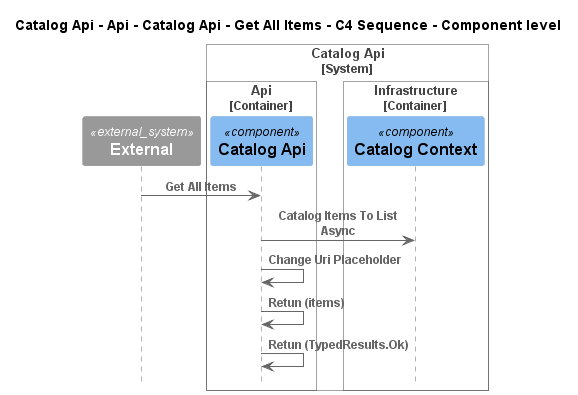

The diagram above was rendered by PlantUML. Its source (embedded in the PNG):
@startuml
!pragma layout smetana
!include ..\..\..\..\..\..\..\..\.c4s\C4_Sequence.puml

title Catalog Api - Api - Catalog Api - Get All Items - C4 Sequence - Component level

System_Ext(C4InterFlow.SoftwareSystems.ExternalSystem, "External", "")

System_Boundary(dotnet.eShop.Architecture.SoftwareSystems.CatalogApi, "Catalog Api")
    
Container_Boundary(dotnet.eShop.Architecture.SoftwareSystems.CatalogApi.Containers.Api, "Api")
    Component(dotnet.eShop.Architecture.SoftwareSystems.CatalogApi.Containers.Api.Components.CatalogApi, "Catalog Api", "", "")
Boundary_End()
    
Container_Boundary(dotnet.eShop.Architecture.SoftwareSystems.CatalogApi.Containers.Infrastructure, "Infrastructure")
    Component(dotnet.eShop.Architecture.SoftwareSystems.CatalogApi.Containers.Infrastructure.Components.CatalogContext, "Catalog Context", "", "")
Boundary_End()
Boundary_End()

Rel(C4InterFlow.SoftwareSystems.ExternalSystem, dotnet.eShop.Architecture.SoftwareSystems.CatalogApi.Containers.Api.Components.CatalogApi, "Get All Items")
Rel(dotnet.eShop.Architecture.SoftwareSystems.CatalogApi.Containers.Api.Components.CatalogApi, dotnet.eShop.Architecture.SoftwareSystems.CatalogApi.Containers.Infrastructure.Components.CatalogContext, "Catalog Items To List Async")
Rel(dotnet.eShop.Architecture.SoftwareSystems.CatalogApi.Containers.Api.Components.CatalogApi, dotnet.eShop.Architecture.SoftwareSystems.CatalogApi.Containers.Api.Components.CatalogApi, "Change Uri Placeholder")
Rel(dotnet.eShop.Architecture.SoftwareSystems.CatalogApi.Containers.Api.Components.CatalogApi, dotnet.eShop.Architecture.SoftwareSystems.CatalogApi.Containers.Api.Components.CatalogApi, "Retun (items)")
Rel(dotnet.eShop.Architecture.SoftwareSystems.CatalogApi.Containers.Api.Components.CatalogApi, dotnet.eShop.Architecture.SoftwareSystems.CatalogApi.Containers.Api.Components.CatalogApi, "Retun (TypedResults.Ok)")


@enduml